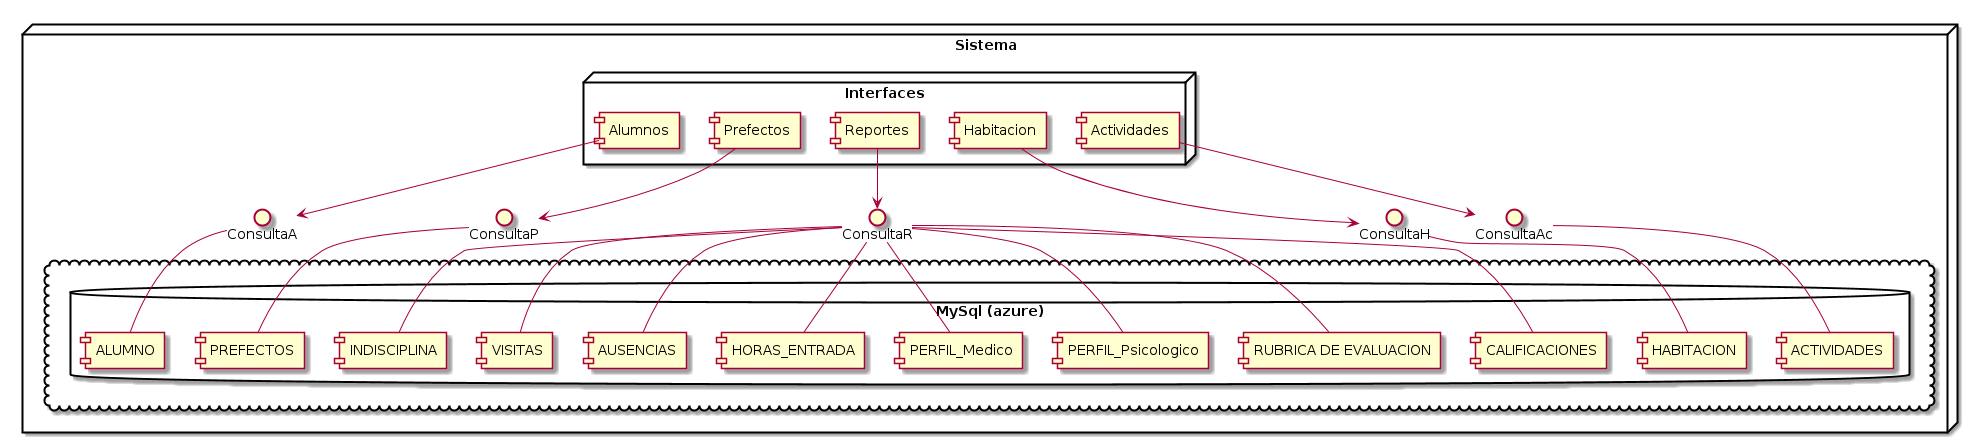

The diagram above was rendered by PlantUML. Its source (embedded in the PNG):
@startuml


node "Sistema" {
  node "Interfaces"{
  [Alumnos]
  [Prefectos]
  [Reportes]
  [Habitacion]
  [Actividades]

}

cloud {
  database "MySql (azure)" {
      [ALUMNO]
      [PREFECTOS]
      [HORAS_ENTRADA]
      [AUSENCIAS]
      [VISITAS]
      [INDISCIPLINA]
      [CALIFICACIONES]
      [RUBRICA DE EVALUACION]
      [PERFIL_Psicologico]
      [PERFIL_Medico]
      [ACTIVIDADES]
      [HABITACION]
  }
}

ConsultaA - [ALUMNO]
[Alumnos] --> ConsultaA

ConsultaP - [PREFECTOS]
[Prefectos] --> ConsultaP

ConsultaH - [HABITACION]
[Habitacion] --> ConsultaH

ConsultaAc - [ACTIVIDADES]
[Actividades] --> ConsultaAc

[Reportes] --> ConsultaR
ConsultaR - [HORAS_ENTRADA]
ConsultaR - [AUSENCIAS]
ConsultaR - [VISITAS]
ConsultaR - [INDISCIPLINA]
ConsultaR - [CALIFICACIONES]
ConsultaR - [RUBRICA DE EVALUACION]
ConsultaR - [PERFIL_Psicologico]
ConsultaR - [PERFIL_Medico]
}
@enduml